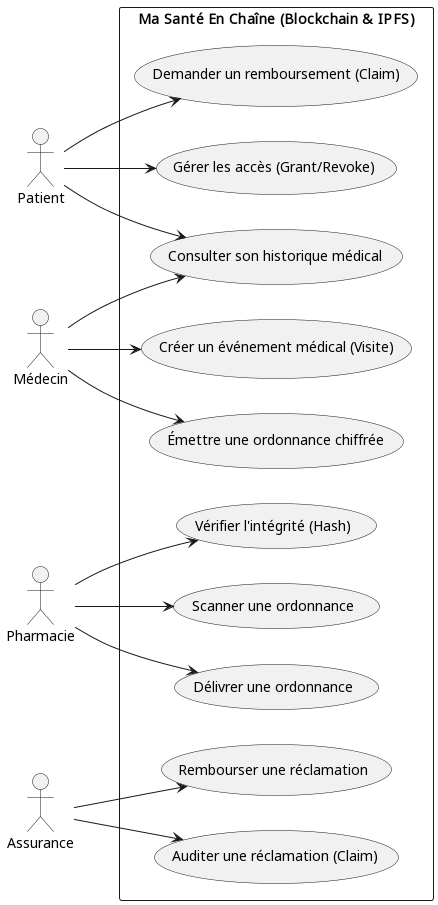

The diagram above was rendered by PlantUML. Its source (embedded in the PNG):
@startuml
left to right direction
skinparam packageStyle rectangle

actor "Patient" as P
actor "Médecin" as M
actor "Pharmacie" as Ph
actor "Assurance" as A

rectangle "Ma Santé En Chaîne (Blockchain & IPFS)" {
  usecase "Consulter son historique médical" as UC1
  usecase "Gérer les accès (Grant/Revoke)" as UC2
  usecase "Demander un remboursement (Claim)" as UC3
  
  usecase "Créer un événement médical (Visite)" as UC4
  usecase "Émettre une ordonnance chiffrée" as UC5
  
  usecase "Scanner une ordonnance" as UC6
  usecase "Vérifier l'intégrité (Hash)" as UC7
  usecase "Délivrer une ordonnance" as UC8
  
  usecase "Auditer une réclamation (Claim)" as UC9
  usecase "Rembourser une réclamation" as UC10
}

P --> UC1
P --> UC2
P --> UC3

M --> UC1
M --> UC4
M --> UC5

Ph --> UC6
Ph --> UC7
Ph --> UC8

A --> UC9
A --> UC10

@enduml